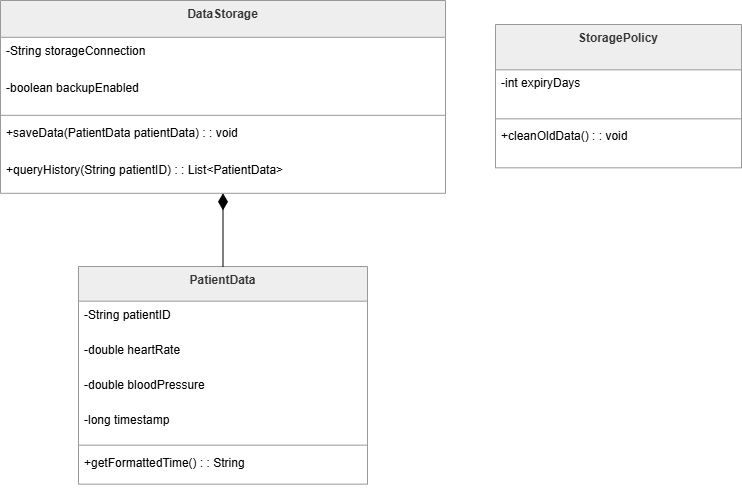

The diagram above was exported from draw.io. Its source (the exported page's mxGraphModel, read from the mxfile embedded in the PNG):
<mxGraphModel dx="1825" dy="1770" grid="1" gridSize="10" guides="1" tooltips="1" connect="1" arrows="1" fold="1" page="1" pageScale="1" pageWidth="827" pageHeight="1169" math="0" shadow="0">
  <root>
    <mxCell id="0" />
    <mxCell id="1" parent="0" />
    <mxCell id="pi-XQR7PEDlOb-N9H5Dy-2" parent="1" style="swimlane;fontStyle=1;align=center;verticalAlign=top;childLayout=stackLayout;horizontal=1;startSize=36.8;horizontalStack=0;resizeParent=1;resizeParentMax=0;resizeLast=0;collapsible=0;marginBottom=0;fillColor=light-dark(#eeeeee,#1f2020);strokeColor=light-dark(#999999,#cccccc);fontColor=light-dark(#333333,#cccccc);" value="DataStorage" vertex="1">
      <mxGeometry height="192.8" width="445" x="20" y="20" as="geometry" />
    </mxCell>
    <mxCell id="pi-XQR7PEDlOb-N9H5Dy-3" parent="pi-XQR7PEDlOb-N9H5Dy-2" style="text;strokeColor=none;fillColor=none;align=left;verticalAlign=top;spacingLeft=4;spacingRight=4;overflow=hidden;rotatable=0;points=[[0,0.5],[1,0.5]];portConstraint=eastwest;" value="-String storageConnection" vertex="1">
      <mxGeometry height="37" width="445" y="36.8" as="geometry" />
    </mxCell>
    <mxCell id="pi-XQR7PEDlOb-N9H5Dy-4" parent="pi-XQR7PEDlOb-N9H5Dy-2" style="text;strokeColor=none;fillColor=none;align=left;verticalAlign=top;spacingLeft=4;spacingRight=4;overflow=hidden;rotatable=0;points=[[0,0.5],[1,0.5]];portConstraint=eastwest;" value="-boolean backupEnabled" vertex="1">
      <mxGeometry height="37" width="445" y="73.8" as="geometry" />
    </mxCell>
    <mxCell id="pi-XQR7PEDlOb-N9H5Dy-5" parent="pi-XQR7PEDlOb-N9H5Dy-2" style="line;strokeWidth=1;fillColor=none;align=left;verticalAlign=middle;spacingTop=-1;spacingLeft=3;spacingRight=3;rotatable=0;labelPosition=right;points=[];portConstraint=eastwest;strokeColor=inherit;" vertex="1">
      <mxGeometry height="8" width="445" y="110.8" as="geometry" />
    </mxCell>
    <mxCell id="pi-XQR7PEDlOb-N9H5Dy-6" parent="pi-XQR7PEDlOb-N9H5Dy-2" style="text;strokeColor=none;fillColor=none;align=left;verticalAlign=top;spacingLeft=4;spacingRight=4;overflow=hidden;rotatable=0;points=[[0,0.5],[1,0.5]];portConstraint=eastwest;" value="+saveData(PatientData patientData) : : void" vertex="1">
      <mxGeometry height="37" width="445" y="118.8" as="geometry" />
    </mxCell>
    <mxCell id="pi-XQR7PEDlOb-N9H5Dy-7" parent="pi-XQR7PEDlOb-N9H5Dy-2" style="text;strokeColor=none;fillColor=none;align=left;verticalAlign=top;spacingLeft=4;spacingRight=4;overflow=hidden;rotatable=0;points=[[0,0.5],[1,0.5]];portConstraint=eastwest;" value="+queryHistory(String patientID) : : List&lt;PatientData&gt;" vertex="1">
      <mxGeometry height="37" width="445" y="155.8" as="geometry" />
    </mxCell>
    <mxCell id="pi-XQR7PEDlOb-N9H5Dy-8" parent="1" style="swimlane;fontStyle=1;align=center;verticalAlign=top;childLayout=stackLayout;horizontal=1;startSize=34.666666666666664;horizontalStack=0;resizeParent=1;resizeParentMax=0;resizeLast=0;collapsible=0;marginBottom=0;fillColor=light-dark(#eeeeee,#1f2020);strokeColor=light-dark(#999999,#cccccc);fontColor=light-dark(#333333,#cccccc);" value="PatientData" vertex="1">
      <mxGeometry height="217.66666666666666" width="289" x="98" y="286" as="geometry" />
    </mxCell>
    <mxCell id="pi-XQR7PEDlOb-N9H5Dy-9" parent="pi-XQR7PEDlOb-N9H5Dy-8" style="text;strokeColor=none;fillColor=none;align=left;verticalAlign=top;spacingLeft=4;spacingRight=4;overflow=hidden;rotatable=0;points=[[0,0.5],[1,0.5]];portConstraint=eastwest;" value="-String patientID" vertex="1">
      <mxGeometry height="35" width="289" y="34.666666666666664" as="geometry" />
    </mxCell>
    <mxCell id="pi-XQR7PEDlOb-N9H5Dy-10" parent="pi-XQR7PEDlOb-N9H5Dy-8" style="text;strokeColor=none;fillColor=none;align=left;verticalAlign=top;spacingLeft=4;spacingRight=4;overflow=hidden;rotatable=0;points=[[0,0.5],[1,0.5]];portConstraint=eastwest;" value="-double heartRate" vertex="1">
      <mxGeometry height="35" width="289" y="69.66666666666666" as="geometry" />
    </mxCell>
    <mxCell id="pi-XQR7PEDlOb-N9H5Dy-11" parent="pi-XQR7PEDlOb-N9H5Dy-8" style="text;strokeColor=none;fillColor=none;align=left;verticalAlign=top;spacingLeft=4;spacingRight=4;overflow=hidden;rotatable=0;points=[[0,0.5],[1,0.5]];portConstraint=eastwest;" value="-double bloodPressure" vertex="1">
      <mxGeometry height="35" width="289" y="104.66666666666666" as="geometry" />
    </mxCell>
    <mxCell id="pi-XQR7PEDlOb-N9H5Dy-12" parent="pi-XQR7PEDlOb-N9H5Dy-8" style="text;strokeColor=none;fillColor=none;align=left;verticalAlign=top;spacingLeft=4;spacingRight=4;overflow=hidden;rotatable=0;points=[[0,0.5],[1,0.5]];portConstraint=eastwest;" value="-long timestamp" vertex="1">
      <mxGeometry height="35" width="289" y="139.66666666666666" as="geometry" />
    </mxCell>
    <mxCell id="pi-XQR7PEDlOb-N9H5Dy-13" parent="pi-XQR7PEDlOb-N9H5Dy-8" style="line;strokeWidth=1;fillColor=none;align=left;verticalAlign=middle;spacingTop=-1;spacingLeft=3;spacingRight=3;rotatable=0;labelPosition=right;points=[];portConstraint=eastwest;strokeColor=inherit;" vertex="1">
      <mxGeometry height="8" width="289" y="174.66666666666666" as="geometry" />
    </mxCell>
    <mxCell id="pi-XQR7PEDlOb-N9H5Dy-14" parent="pi-XQR7PEDlOb-N9H5Dy-8" style="text;strokeColor=none;fillColor=none;align=left;verticalAlign=top;spacingLeft=4;spacingRight=4;overflow=hidden;rotatable=0;points=[[0,0.5],[1,0.5]];portConstraint=eastwest;" value="+getFormattedTime() : : String" vertex="1">
      <mxGeometry height="35" width="289" y="182.66666666666666" as="geometry" />
    </mxCell>
    <mxCell id="pi-XQR7PEDlOb-N9H5Dy-15" parent="1" style="swimlane;fontStyle=1;align=center;verticalAlign=top;childLayout=stackLayout;horizontal=1;startSize=45.333333333333336;horizontalStack=0;resizeParent=1;resizeParentMax=0;resizeLast=0;collapsible=0;marginBottom=0;fillColor=light-dark(#eeeeee,#1f2020);strokeColor=light-dark(#999999,#cccccc);fontColor=light-dark(#333333,#cccccc);" value="StoragePolicy" vertex="1">
      <mxGeometry height="143.33333333333334" width="246" x="515" y="44" as="geometry" />
    </mxCell>
    <mxCell id="pi-XQR7PEDlOb-N9H5Dy-16" parent="pi-XQR7PEDlOb-N9H5Dy-15" style="text;strokeColor=none;fillColor=none;align=left;verticalAlign=top;spacingLeft=4;spacingRight=4;overflow=hidden;rotatable=0;points=[[0,0.5],[1,0.5]];portConstraint=eastwest;" value="-int expiryDays" vertex="1">
      <mxGeometry height="45" width="246" y="45.333333333333336" as="geometry" />
    </mxCell>
    <mxCell id="pi-XQR7PEDlOb-N9H5Dy-17" parent="pi-XQR7PEDlOb-N9H5Dy-15" style="line;strokeWidth=1;fillColor=none;align=left;verticalAlign=middle;spacingTop=-1;spacingLeft=3;spacingRight=3;rotatable=0;labelPosition=right;points=[];portConstraint=eastwest;strokeColor=inherit;" vertex="1">
      <mxGeometry height="8" width="246" y="90.33333333333334" as="geometry" />
    </mxCell>
    <mxCell id="pi-XQR7PEDlOb-N9H5Dy-18" parent="pi-XQR7PEDlOb-N9H5Dy-15" style="text;strokeColor=none;fillColor=none;align=left;verticalAlign=top;spacingLeft=4;spacingRight=4;overflow=hidden;rotatable=0;points=[[0,0.5],[1,0.5]];portConstraint=eastwest;" value="+cleanOldData() : : void" vertex="1">
      <mxGeometry height="45" width="246" y="98.33333333333334" as="geometry" />
    </mxCell>
    <mxCell id="pi-XQR7PEDlOb-N9H5Dy-19" edge="1" parent="1" source="pi-XQR7PEDlOb-N9H5Dy-2" style="curved=1;startArrow=diamondThin;startSize=14;startFill=1;endArrow=none;exitX=0.5;exitY=1;entryX=0.5;entryY=0;rounded=0;" target="pi-XQR7PEDlOb-N9H5Dy-8" value="">
      <mxGeometry relative="1" as="geometry">
        <Array as="points" />
      </mxGeometry>
    </mxCell>
  </root>
</mxGraphModel>